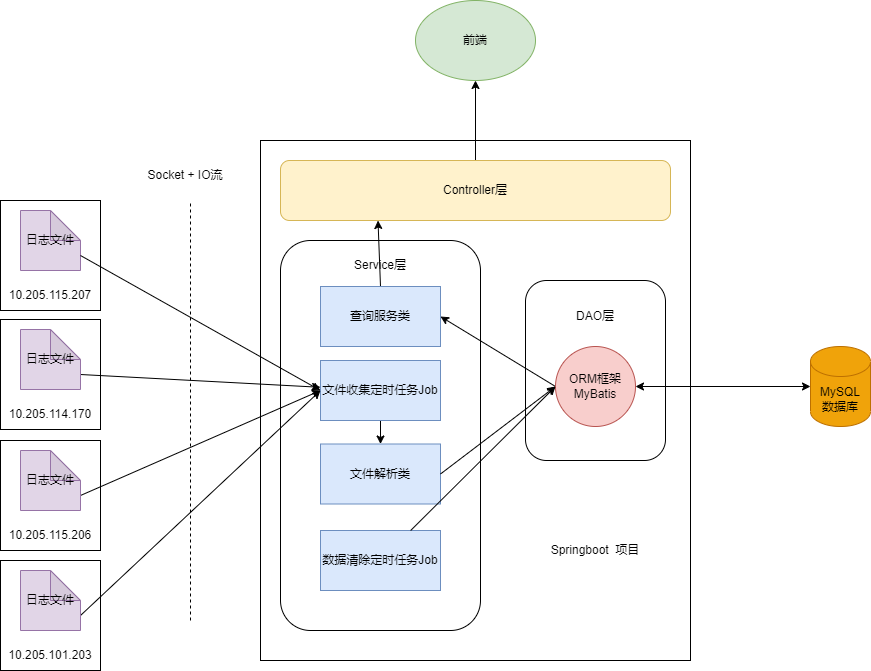

The diagram above was exported from draw.io. Its source (the exported page's mxGraphModel, read from the mxfile embedded in the PNG):
<mxGraphModel dx="1422" dy="865" grid="1" gridSize="10" guides="1" tooltips="1" connect="1" arrows="1" fold="1" page="1" pageScale="1" pageWidth="1169" pageHeight="827" math="0" shadow="0">
  <root>
    <mxCell id="0" />
    <mxCell id="1" parent="0" />
    <mxCell id="USs3eZVanjI5x9KhplMg-6" value="" style="rounded=0;whiteSpace=wrap;html=1;" vertex="1" parent="1">
      <mxGeometry x="150" y="240" width="100" height="110" as="geometry" />
    </mxCell>
    <mxCell id="USs3eZVanjI5x9KhplMg-2" value="日志文件" style="shape=note;whiteSpace=wrap;html=1;backgroundOutline=1;darkOpacity=0.05;fillColor=#e1d5e7;strokeColor=#9673a6;" vertex="1" parent="1">
      <mxGeometry x="170" y="250" width="60" height="60" as="geometry" />
    </mxCell>
    <mxCell id="USs3eZVanjI5x9KhplMg-7" value="10.205.115.207" style="text;html=1;strokeColor=none;fillColor=none;align=center;verticalAlign=middle;whiteSpace=wrap;rounded=0;" vertex="1" parent="1">
      <mxGeometry x="155" y="320" width="90" height="30" as="geometry" />
    </mxCell>
    <mxCell id="USs3eZVanjI5x9KhplMg-17" value="MySQL&lt;br&gt;数据库" style="shape=cylinder3;whiteSpace=wrap;html=1;boundedLbl=1;backgroundOutline=1;size=15;fillColor=#f0a30a;fontColor=#000000;strokeColor=#BD7000;" vertex="1" parent="1">
      <mxGeometry x="960" y="386" width="60" height="80" as="geometry" />
    </mxCell>
    <mxCell id="USs3eZVanjI5x9KhplMg-18" value="" style="rounded=0;whiteSpace=wrap;html=1;" vertex="1" parent="1">
      <mxGeometry x="410" y="180" width="430" height="520" as="geometry" />
    </mxCell>
    <mxCell id="USs3eZVanjI5x9KhplMg-25" value="" style="rounded=1;whiteSpace=wrap;html=1;" vertex="1" parent="1">
      <mxGeometry x="430" y="280" width="200" height="390" as="geometry" />
    </mxCell>
    <mxCell id="USs3eZVanjI5x9KhplMg-49" style="edgeStyle=none;rounded=0;orthogonalLoop=1;jettySize=auto;html=1;exitX=0.5;exitY=1;exitDx=0;exitDy=0;entryX=0.5;entryY=0;entryDx=0;entryDy=0;startArrow=none;startFill=0;" edge="1" parent="1" source="USs3eZVanjI5x9KhplMg-19" target="USs3eZVanjI5x9KhplMg-20">
      <mxGeometry relative="1" as="geometry" />
    </mxCell>
    <mxCell id="USs3eZVanjI5x9KhplMg-19" value="文件收集定时任务Job" style="rounded=0;whiteSpace=wrap;html=1;fillColor=#dae8fc;strokeColor=#6c8ebf;" vertex="1" parent="1">
      <mxGeometry x="470" y="400" width="120" height="60" as="geometry" />
    </mxCell>
    <mxCell id="USs3eZVanjI5x9KhplMg-20" value="文件解析类" style="rounded=0;whiteSpace=wrap;html=1;fillColor=#dae8fc;strokeColor=#6c8ebf;" vertex="1" parent="1">
      <mxGeometry x="470" y="483.5" width="120" height="60" as="geometry" />
    </mxCell>
    <mxCell id="USs3eZVanjI5x9KhplMg-21" value="数据清除定时任务Job" style="rounded=0;whiteSpace=wrap;html=1;fillColor=#dae8fc;strokeColor=#6c8ebf;" vertex="1" parent="1">
      <mxGeometry x="470" y="570" width="120" height="60" as="geometry" />
    </mxCell>
    <mxCell id="USs3eZVanjI5x9KhplMg-27" value="" style="rounded=1;whiteSpace=wrap;html=1;" vertex="1" parent="1">
      <mxGeometry x="675" y="320" width="140" height="180" as="geometry" />
    </mxCell>
    <mxCell id="USs3eZVanjI5x9KhplMg-47" style="edgeStyle=none;rounded=0;orthogonalLoop=1;jettySize=auto;html=1;exitX=1;exitY=0.5;exitDx=0;exitDy=0;entryX=0;entryY=0.5;entryDx=0;entryDy=0;entryPerimeter=0;startArrow=classic;startFill=1;" edge="1" parent="1" source="USs3eZVanjI5x9KhplMg-22" target="USs3eZVanjI5x9KhplMg-17">
      <mxGeometry relative="1" as="geometry">
        <mxPoint x="960" y="426" as="targetPoint" />
      </mxGeometry>
    </mxCell>
    <mxCell id="USs3eZVanjI5x9KhplMg-55" style="edgeStyle=none;rounded=0;orthogonalLoop=1;jettySize=auto;html=1;exitX=0;exitY=0.5;exitDx=0;exitDy=0;entryX=1;entryY=0.5;entryDx=0;entryDy=0;startArrow=none;startFill=0;" edge="1" parent="1" source="USs3eZVanjI5x9KhplMg-22" target="USs3eZVanjI5x9KhplMg-54">
      <mxGeometry relative="1" as="geometry" />
    </mxCell>
    <mxCell id="USs3eZVanjI5x9KhplMg-22" value="ORM框架&lt;br&gt;MyBatis" style="ellipse;whiteSpace=wrap;html=1;aspect=fixed;fillColor=#f8cecc;strokeColor=#b85450;" vertex="1" parent="1">
      <mxGeometry x="705" y="386" width="80" height="80" as="geometry" />
    </mxCell>
    <mxCell id="USs3eZVanjI5x9KhplMg-57" style="edgeStyle=none;rounded=0;orthogonalLoop=1;jettySize=auto;html=1;exitX=0.5;exitY=0;exitDx=0;exitDy=0;startArrow=none;startFill=0;" edge="1" parent="1" source="USs3eZVanjI5x9KhplMg-24" target="USs3eZVanjI5x9KhplMg-30">
      <mxGeometry relative="1" as="geometry" />
    </mxCell>
    <mxCell id="USs3eZVanjI5x9KhplMg-24" value="Controller层" style="rounded=1;whiteSpace=wrap;html=1;fillColor=#fff2cc;strokeColor=#d6b656;" vertex="1" parent="1">
      <mxGeometry x="430" y="200" width="390" height="60" as="geometry" />
    </mxCell>
    <mxCell id="USs3eZVanjI5x9KhplMg-26" value="Service层" style="text;html=1;strokeColor=none;fillColor=none;align=center;verticalAlign=middle;whiteSpace=wrap;rounded=0;" vertex="1" parent="1">
      <mxGeometry x="500" y="290" width="60" height="30" as="geometry" />
    </mxCell>
    <mxCell id="USs3eZVanjI5x9KhplMg-28" value="DAO层" style="text;html=1;strokeColor=none;fillColor=none;align=center;verticalAlign=middle;whiteSpace=wrap;rounded=0;" vertex="1" parent="1">
      <mxGeometry x="715" y="341" width="60" height="30" as="geometry" />
    </mxCell>
    <mxCell id="USs3eZVanjI5x9KhplMg-29" value="Springboot&amp;nbsp; 项目" style="text;html=1;strokeColor=none;fillColor=none;align=center;verticalAlign=middle;whiteSpace=wrap;rounded=0;" vertex="1" parent="1">
      <mxGeometry x="670" y="575" width="150" height="30" as="geometry" />
    </mxCell>
    <mxCell id="USs3eZVanjI5x9KhplMg-30" value="前端" style="ellipse;whiteSpace=wrap;html=1;fillColor=#d5e8d4;strokeColor=#82b366;" vertex="1" parent="1">
      <mxGeometry x="565" y="40" width="120" height="80" as="geometry" />
    </mxCell>
    <mxCell id="USs3eZVanjI5x9KhplMg-34" value="" style="rounded=0;whiteSpace=wrap;html=1;" vertex="1" parent="1">
      <mxGeometry x="150" y="359" width="100" height="110" as="geometry" />
    </mxCell>
    <mxCell id="USs3eZVanjI5x9KhplMg-51" style="edgeStyle=none;rounded=0;orthogonalLoop=1;jettySize=auto;html=1;exitX=0;exitY=0;exitDx=60;exitDy=45;exitPerimeter=0;startArrow=none;startFill=0;" edge="1" parent="1" source="USs3eZVanjI5x9KhplMg-35" target="USs3eZVanjI5x9KhplMg-19">
      <mxGeometry relative="1" as="geometry" />
    </mxCell>
    <mxCell id="USs3eZVanjI5x9KhplMg-35" value="日志文件" style="shape=note;whiteSpace=wrap;html=1;backgroundOutline=1;darkOpacity=0.05;fillColor=#e1d5e7;strokeColor=#9673a6;" vertex="1" parent="1">
      <mxGeometry x="170" y="369" width="60" height="60" as="geometry" />
    </mxCell>
    <mxCell id="USs3eZVanjI5x9KhplMg-36" value="10.205.114.170" style="text;html=1;strokeColor=none;fillColor=none;align=center;verticalAlign=middle;whiteSpace=wrap;rounded=0;" vertex="1" parent="1">
      <mxGeometry x="155" y="439" width="90" height="30" as="geometry" />
    </mxCell>
    <mxCell id="USs3eZVanjI5x9KhplMg-37" value="" style="rounded=0;whiteSpace=wrap;html=1;" vertex="1" parent="1">
      <mxGeometry x="150" y="480" width="100" height="110" as="geometry" />
    </mxCell>
    <mxCell id="USs3eZVanjI5x9KhplMg-52" style="edgeStyle=none;rounded=0;orthogonalLoop=1;jettySize=auto;html=1;exitX=0;exitY=0;exitDx=60;exitDy=45;exitPerimeter=0;entryX=0;entryY=0.5;entryDx=0;entryDy=0;startArrow=none;startFill=0;" edge="1" parent="1" source="USs3eZVanjI5x9KhplMg-38" target="USs3eZVanjI5x9KhplMg-19">
      <mxGeometry relative="1" as="geometry" />
    </mxCell>
    <mxCell id="USs3eZVanjI5x9KhplMg-38" value="日志文件" style="shape=note;whiteSpace=wrap;html=1;backgroundOutline=1;darkOpacity=0.05;fillColor=#e1d5e7;strokeColor=#9673a6;" vertex="1" parent="1">
      <mxGeometry x="170" y="490" width="60" height="60" as="geometry" />
    </mxCell>
    <mxCell id="USs3eZVanjI5x9KhplMg-39" value="10.205.115.206" style="text;html=1;strokeColor=none;fillColor=none;align=center;verticalAlign=middle;whiteSpace=wrap;rounded=0;" vertex="1" parent="1">
      <mxGeometry x="155" y="560" width="90" height="30" as="geometry" />
    </mxCell>
    <mxCell id="USs3eZVanjI5x9KhplMg-40" value="" style="rounded=0;whiteSpace=wrap;html=1;" vertex="1" parent="1">
      <mxGeometry x="150" y="600" width="100" height="110" as="geometry" />
    </mxCell>
    <mxCell id="USs3eZVanjI5x9KhplMg-53" style="edgeStyle=none;rounded=0;orthogonalLoop=1;jettySize=auto;html=1;exitX=0;exitY=0;exitDx=60;exitDy=45;exitPerimeter=0;startArrow=none;startFill=0;" edge="1" parent="1" source="USs3eZVanjI5x9KhplMg-41">
      <mxGeometry relative="1" as="geometry">
        <mxPoint x="470" y="430" as="targetPoint" />
      </mxGeometry>
    </mxCell>
    <mxCell id="USs3eZVanjI5x9KhplMg-41" value="日志文件" style="shape=note;whiteSpace=wrap;html=1;backgroundOutline=1;darkOpacity=0.05;fillColor=#e1d5e7;strokeColor=#9673a6;" vertex="1" parent="1">
      <mxGeometry x="170" y="610" width="60" height="60" as="geometry" />
    </mxCell>
    <mxCell id="USs3eZVanjI5x9KhplMg-42" value="10.205.101.203" style="text;html=1;strokeColor=none;fillColor=none;align=center;verticalAlign=middle;whiteSpace=wrap;rounded=0;" vertex="1" parent="1">
      <mxGeometry x="155" y="680" width="90" height="30" as="geometry" />
    </mxCell>
    <mxCell id="USs3eZVanjI5x9KhplMg-45" style="rounded=0;orthogonalLoop=1;jettySize=auto;html=1;entryX=0;entryY=0.5;entryDx=0;entryDy=0;" edge="1" parent="1" source="USs3eZVanjI5x9KhplMg-21" target="USs3eZVanjI5x9KhplMg-22">
      <mxGeometry relative="1" as="geometry" />
    </mxCell>
    <mxCell id="USs3eZVanjI5x9KhplMg-48" style="edgeStyle=none;rounded=0;orthogonalLoop=1;jettySize=auto;html=1;exitX=1;exitY=0.5;exitDx=0;exitDy=0;entryX=0;entryY=0.5;entryDx=0;entryDy=0;startArrow=none;startFill=0;" edge="1" parent="1" source="USs3eZVanjI5x9KhplMg-20" target="USs3eZVanjI5x9KhplMg-22">
      <mxGeometry relative="1" as="geometry" />
    </mxCell>
    <mxCell id="USs3eZVanjI5x9KhplMg-50" style="edgeStyle=none;rounded=0;orthogonalLoop=1;jettySize=auto;html=1;exitX=0;exitY=0;exitDx=60;exitDy=45;exitPerimeter=0;entryX=0;entryY=0.5;entryDx=0;entryDy=0;startArrow=none;startFill=0;" edge="1" parent="1" source="USs3eZVanjI5x9KhplMg-2" target="USs3eZVanjI5x9KhplMg-19">
      <mxGeometry relative="1" as="geometry" />
    </mxCell>
    <mxCell id="USs3eZVanjI5x9KhplMg-56" style="edgeStyle=none;rounded=0;orthogonalLoop=1;jettySize=auto;html=1;exitX=0.5;exitY=0;exitDx=0;exitDy=0;entryX=0.25;entryY=1;entryDx=0;entryDy=0;startArrow=none;startFill=0;" edge="1" parent="1" source="USs3eZVanjI5x9KhplMg-54" target="USs3eZVanjI5x9KhplMg-24">
      <mxGeometry relative="1" as="geometry" />
    </mxCell>
    <mxCell id="USs3eZVanjI5x9KhplMg-54" value="查询服务类" style="rounded=0;whiteSpace=wrap;html=1;fillColor=#dae8fc;strokeColor=#6c8ebf;" vertex="1" parent="1">
      <mxGeometry x="470" y="326" width="120" height="60" as="geometry" />
    </mxCell>
    <mxCell id="USs3eZVanjI5x9KhplMg-59" value="" style="endArrow=none;dashed=1;html=1;rounded=0;" edge="1" parent="1">
      <mxGeometry width="50" height="50" relative="1" as="geometry">
        <mxPoint x="340" y="660" as="sourcePoint" />
        <mxPoint x="340" y="240" as="targetPoint" />
      </mxGeometry>
    </mxCell>
    <mxCell id="USs3eZVanjI5x9KhplMg-60" value="Socket + IO流" style="text;html=1;strokeColor=none;fillColor=none;align=center;verticalAlign=middle;whiteSpace=wrap;rounded=0;" vertex="1" parent="1">
      <mxGeometry x="280" y="200" width="110" height="30" as="geometry" />
    </mxCell>
  </root>
</mxGraphModel>